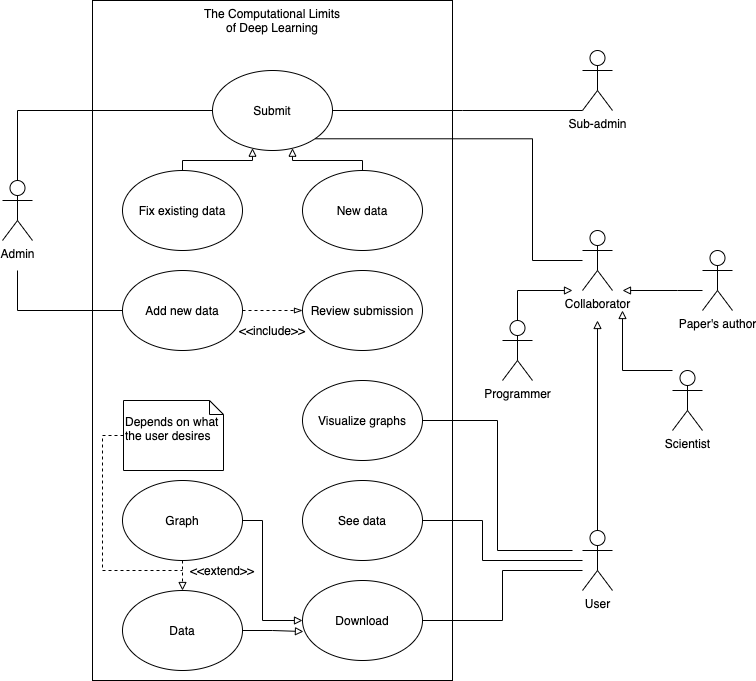

The diagram above was exported from draw.io. Its source (the exported page's mxGraphModel, read from the mxfile embedded in the PNG):
<mxGraphModel dx="1351" dy="923" grid="1" gridSize="10" guides="1" tooltips="1" connect="1" arrows="1" fold="1" page="1" pageScale="1" pageWidth="850" pageHeight="1100" math="0" shadow="0">
  <root>
    <mxCell id="0" />
    <mxCell id="1" parent="0" />
    <mxCell id="8UcSutBNnWzpMyuK4sId-12" value="" style="rounded=0;whiteSpace=wrap;html=1;" vertex="1" parent="1">
      <mxGeometry x="150" y="200" width="360" height="680" as="geometry" />
    </mxCell>
    <mxCell id="8UcSutBNnWzpMyuK4sId-22" style="edgeStyle=orthogonalEdgeStyle;rounded=0;orthogonalLoop=1;jettySize=auto;html=1;entryX=0;entryY=0.5;entryDx=0;entryDy=0;endArrow=none;endFill=0;" edge="1" parent="1" target="8UcSutBNnWzpMyuK4sId-21">
      <mxGeometry relative="1" as="geometry">
        <mxPoint x="75" y="470" as="sourcePoint" />
        <Array as="points">
          <mxPoint x="75" y="510" />
        </Array>
      </mxGeometry>
    </mxCell>
    <mxCell id="8UcSutBNnWzpMyuK4sId-24" style="edgeStyle=orthogonalEdgeStyle;rounded=0;orthogonalLoop=1;jettySize=auto;html=1;entryX=0;entryY=0.5;entryDx=0;entryDy=0;startArrow=none;startFill=0;endArrow=none;endFill=0;" edge="1" parent="1" source="8UcSutBNnWzpMyuK4sId-1" target="8UcSutBNnWzpMyuK4sId-19">
      <mxGeometry relative="1" as="geometry">
        <Array as="points">
          <mxPoint x="75" y="310" />
        </Array>
      </mxGeometry>
    </mxCell>
    <mxCell id="8UcSutBNnWzpMyuK4sId-1" value="Admin" style="shape=umlActor;verticalLabelPosition=bottom;verticalAlign=top;html=1;outlineConnect=0;" vertex="1" parent="1">
      <mxGeometry x="60" y="380" width="30" height="60" as="geometry" />
    </mxCell>
    <mxCell id="8UcSutBNnWzpMyuK4sId-25" style="edgeStyle=orthogonalEdgeStyle;rounded=0;orthogonalLoop=1;jettySize=auto;html=1;entryX=1;entryY=0.5;entryDx=0;entryDy=0;startArrow=none;startFill=0;endArrow=none;endFill=0;" edge="1" parent="1" source="8UcSutBNnWzpMyuK4sId-2" target="8UcSutBNnWzpMyuK4sId-19">
      <mxGeometry relative="1" as="geometry">
        <Array as="points">
          <mxPoint x="520" y="310" />
          <mxPoint x="520" y="310" />
        </Array>
      </mxGeometry>
    </mxCell>
    <mxCell id="8UcSutBNnWzpMyuK4sId-2" value="Sub-admin" style="shape=umlActor;verticalLabelPosition=bottom;verticalAlign=top;html=1;outlineConnect=0;" vertex="1" parent="1">
      <mxGeometry x="640" y="250" width="30" height="60" as="geometry" />
    </mxCell>
    <mxCell id="8UcSutBNnWzpMyuK4sId-26" style="edgeStyle=orthogonalEdgeStyle;rounded=0;orthogonalLoop=1;jettySize=auto;html=1;entryX=1;entryY=1;entryDx=0;entryDy=0;startArrow=none;startFill=0;endArrow=none;endFill=0;" edge="1" parent="1" source="8UcSutBNnWzpMyuK4sId-3" target="8UcSutBNnWzpMyuK4sId-19">
      <mxGeometry relative="1" as="geometry">
        <Array as="points">
          <mxPoint x="590" y="460" />
          <mxPoint x="590" y="338" />
        </Array>
      </mxGeometry>
    </mxCell>
    <mxCell id="8UcSutBNnWzpMyuK4sId-3" value="Collaborator&lt;br&gt;" style="shape=umlActor;verticalLabelPosition=bottom;verticalAlign=top;html=1;outlineConnect=0;" vertex="1" parent="1">
      <mxGeometry x="640" y="430" width="30" height="60" as="geometry" />
    </mxCell>
    <mxCell id="8UcSutBNnWzpMyuK4sId-15" style="edgeStyle=orthogonalEdgeStyle;rounded=0;orthogonalLoop=1;jettySize=auto;html=1;endArrow=block;endFill=0;" edge="1" parent="1" source="8UcSutBNnWzpMyuK4sId-5">
      <mxGeometry relative="1" as="geometry">
        <mxPoint x="630" y="490" as="targetPoint" />
        <Array as="points">
          <mxPoint x="575" y="490" />
        </Array>
      </mxGeometry>
    </mxCell>
    <mxCell id="8UcSutBNnWzpMyuK4sId-5" value="Programmer" style="shape=umlActor;verticalLabelPosition=bottom;verticalAlign=top;html=1;outlineConnect=0;" vertex="1" parent="1">
      <mxGeometry x="560" y="520" width="30" height="60" as="geometry" />
    </mxCell>
    <mxCell id="8UcSutBNnWzpMyuK4sId-14" style="edgeStyle=orthogonalEdgeStyle;rounded=0;orthogonalLoop=1;jettySize=auto;html=1;endArrow=block;endFill=0;" edge="1" parent="1" source="8UcSutBNnWzpMyuK4sId-6">
      <mxGeometry relative="1" as="geometry">
        <mxPoint x="680" y="510" as="targetPoint" />
        <Array as="points">
          <mxPoint x="680" y="570" />
        </Array>
      </mxGeometry>
    </mxCell>
    <mxCell id="8UcSutBNnWzpMyuK4sId-6" value="Scientist" style="shape=umlActor;verticalLabelPosition=bottom;verticalAlign=top;html=1;outlineConnect=0;" vertex="1" parent="1">
      <mxGeometry x="730" y="570" width="30" height="60" as="geometry" />
    </mxCell>
    <mxCell id="8UcSutBNnWzpMyuK4sId-16" style="edgeStyle=orthogonalEdgeStyle;rounded=0;orthogonalLoop=1;jettySize=auto;html=1;endArrow=block;endFill=0;" edge="1" parent="1" source="8UcSutBNnWzpMyuK4sId-7">
      <mxGeometry relative="1" as="geometry">
        <mxPoint x="680" y="490" as="targetPoint" />
        <Array as="points">
          <mxPoint x="735" y="490" />
        </Array>
      </mxGeometry>
    </mxCell>
    <mxCell id="8UcSutBNnWzpMyuK4sId-7" value="Paper's author" style="shape=umlActor;verticalLabelPosition=bottom;verticalAlign=top;html=1;outlineConnect=0;" vertex="1" parent="1">
      <mxGeometry x="760" y="450" width="30" height="60" as="geometry" />
    </mxCell>
    <mxCell id="8UcSutBNnWzpMyuK4sId-18" value="The Computational Limits of Deep Learning" style="text;html=1;strokeColor=none;fillColor=none;align=center;verticalAlign=middle;whiteSpace=wrap;rounded=0;" vertex="1" parent="1">
      <mxGeometry x="255" y="210" width="150" height="20" as="geometry" />
    </mxCell>
    <mxCell id="8UcSutBNnWzpMyuK4sId-19" value="Submit" style="ellipse;whiteSpace=wrap;html=1;" vertex="1" parent="1">
      <mxGeometry x="270" y="270" width="120" height="80" as="geometry" />
    </mxCell>
    <mxCell id="8UcSutBNnWzpMyuK4sId-29" style="edgeStyle=orthogonalEdgeStyle;rounded=0;orthogonalLoop=1;jettySize=auto;html=1;startArrow=none;startFill=0;endArrow=block;endFill=0;" edge="1" parent="1" source="8UcSutBNnWzpMyuK4sId-20" target="8UcSutBNnWzpMyuK4sId-19">
      <mxGeometry relative="1" as="geometry">
        <Array as="points">
          <mxPoint x="240" y="360" />
          <mxPoint x="310" y="360" />
        </Array>
      </mxGeometry>
    </mxCell>
    <mxCell id="8UcSutBNnWzpMyuK4sId-20" value="Fix existing data" style="ellipse;whiteSpace=wrap;html=1;" vertex="1" parent="1">
      <mxGeometry x="180" y="370" width="120" height="80" as="geometry" />
    </mxCell>
    <mxCell id="8UcSutBNnWzpMyuK4sId-51" style="edgeStyle=orthogonalEdgeStyle;rounded=0;orthogonalLoop=1;jettySize=auto;html=1;entryX=0;entryY=0.5;entryDx=0;entryDy=0;dashed=1;startArrow=none;startFill=0;endArrow=blockThin;endFill=0;" edge="1" parent="1" source="8UcSutBNnWzpMyuK4sId-21" target="8UcSutBNnWzpMyuK4sId-49">
      <mxGeometry relative="1" as="geometry" />
    </mxCell>
    <mxCell id="8UcSutBNnWzpMyuK4sId-21" value="Add new data" style="ellipse;whiteSpace=wrap;html=1;" vertex="1" parent="1">
      <mxGeometry x="180" y="470" width="120" height="80" as="geometry" />
    </mxCell>
    <mxCell id="8UcSutBNnWzpMyuK4sId-28" style="edgeStyle=orthogonalEdgeStyle;rounded=0;orthogonalLoop=1;jettySize=auto;html=1;startArrow=none;startFill=0;endArrow=block;endFill=0;" edge="1" parent="1" source="8UcSutBNnWzpMyuK4sId-27" target="8UcSutBNnWzpMyuK4sId-19">
      <mxGeometry relative="1" as="geometry">
        <Array as="points">
          <mxPoint x="420" y="360" />
          <mxPoint x="350" y="360" />
        </Array>
      </mxGeometry>
    </mxCell>
    <mxCell id="8UcSutBNnWzpMyuK4sId-27" value="New data" style="ellipse;whiteSpace=wrap;html=1;" vertex="1" parent="1">
      <mxGeometry x="360" y="370" width="120" height="80" as="geometry" />
    </mxCell>
    <mxCell id="8UcSutBNnWzpMyuK4sId-34" style="edgeStyle=orthogonalEdgeStyle;rounded=0;orthogonalLoop=1;jettySize=auto;html=1;entryX=1;entryY=0.5;entryDx=0;entryDy=0;startArrow=none;startFill=0;endArrow=none;endFill=0;" edge="1" parent="1" target="8UcSutBNnWzpMyuK4sId-31">
      <mxGeometry relative="1" as="geometry">
        <mxPoint x="630" y="750" as="sourcePoint" />
      </mxGeometry>
    </mxCell>
    <mxCell id="8UcSutBNnWzpMyuK4sId-36" style="edgeStyle=orthogonalEdgeStyle;rounded=0;orthogonalLoop=1;jettySize=auto;html=1;entryX=1;entryY=0.5;entryDx=0;entryDy=0;startArrow=none;startFill=0;endArrow=none;endFill=0;" edge="1" parent="1" source="8UcSutBNnWzpMyuK4sId-30" target="8UcSutBNnWzpMyuK4sId-32">
      <mxGeometry relative="1" as="geometry">
        <Array as="points">
          <mxPoint x="540" y="760" />
          <mxPoint x="540" y="720" />
        </Array>
      </mxGeometry>
    </mxCell>
    <mxCell id="8UcSutBNnWzpMyuK4sId-37" style="edgeStyle=orthogonalEdgeStyle;rounded=0;orthogonalLoop=1;jettySize=auto;html=1;entryX=1;entryY=0.5;entryDx=0;entryDy=0;startArrow=none;startFill=0;endArrow=none;endFill=0;" edge="1" parent="1" source="8UcSutBNnWzpMyuK4sId-30" target="8UcSutBNnWzpMyuK4sId-33">
      <mxGeometry relative="1" as="geometry">
        <Array as="points">
          <mxPoint x="560" y="770" />
          <mxPoint x="560" y="820" />
        </Array>
      </mxGeometry>
    </mxCell>
    <mxCell id="8UcSutBNnWzpMyuK4sId-42" style="edgeStyle=orthogonalEdgeStyle;rounded=0;orthogonalLoop=1;jettySize=auto;html=1;startArrow=none;startFill=0;endArrow=block;endFill=0;" edge="1" parent="1" source="8UcSutBNnWzpMyuK4sId-30">
      <mxGeometry relative="1" as="geometry">
        <mxPoint x="655" y="520" as="targetPoint" />
      </mxGeometry>
    </mxCell>
    <mxCell id="8UcSutBNnWzpMyuK4sId-30" value="User" style="shape=umlActor;verticalLabelPosition=bottom;verticalAlign=top;html=1;outlineConnect=0;" vertex="1" parent="1">
      <mxGeometry x="640" y="730" width="30" height="60" as="geometry" />
    </mxCell>
    <mxCell id="8UcSutBNnWzpMyuK4sId-31" value="Visualize graphs" style="ellipse;whiteSpace=wrap;html=1;" vertex="1" parent="1">
      <mxGeometry x="360" y="580" width="120" height="80" as="geometry" />
    </mxCell>
    <mxCell id="8UcSutBNnWzpMyuK4sId-32" value="See data" style="ellipse;whiteSpace=wrap;html=1;" vertex="1" parent="1">
      <mxGeometry x="360" y="680" width="120" height="80" as="geometry" />
    </mxCell>
    <mxCell id="8UcSutBNnWzpMyuK4sId-33" value="Download" style="ellipse;whiteSpace=wrap;html=1;" vertex="1" parent="1">
      <mxGeometry x="360" y="780" width="120" height="80" as="geometry" />
    </mxCell>
    <mxCell id="8UcSutBNnWzpMyuK4sId-40" style="edgeStyle=orthogonalEdgeStyle;rounded=0;orthogonalLoop=1;jettySize=auto;html=1;entryX=0;entryY=0.5;entryDx=0;entryDy=0;startArrow=none;startFill=0;endArrow=block;endFill=0;" edge="1" parent="1" source="8UcSutBNnWzpMyuK4sId-38" target="8UcSutBNnWzpMyuK4sId-33">
      <mxGeometry relative="1" as="geometry">
        <Array as="points">
          <mxPoint x="320" y="720" />
          <mxPoint x="320" y="820" />
        </Array>
      </mxGeometry>
    </mxCell>
    <mxCell id="8UcSutBNnWzpMyuK4sId-43" style="edgeStyle=orthogonalEdgeStyle;rounded=0;orthogonalLoop=1;jettySize=auto;html=1;exitX=0.5;exitY=1;exitDx=0;exitDy=0;entryX=0.5;entryY=0;entryDx=0;entryDy=0;startArrow=none;startFill=0;endArrow=block;endFill=0;dashed=1;" edge="1" parent="1" source="8UcSutBNnWzpMyuK4sId-38" target="8UcSutBNnWzpMyuK4sId-39">
      <mxGeometry relative="1" as="geometry" />
    </mxCell>
    <mxCell id="8UcSutBNnWzpMyuK4sId-38" value="Graph" style="ellipse;whiteSpace=wrap;html=1;" vertex="1" parent="1">
      <mxGeometry x="180" y="680" width="120" height="80" as="geometry" />
    </mxCell>
    <mxCell id="8UcSutBNnWzpMyuK4sId-41" style="edgeStyle=orthogonalEdgeStyle;rounded=0;orthogonalLoop=1;jettySize=auto;html=1;entryX=0.008;entryY=0.638;entryDx=0;entryDy=0;entryPerimeter=0;startArrow=none;startFill=0;endArrow=block;endFill=0;" edge="1" parent="1" source="8UcSutBNnWzpMyuK4sId-39" target="8UcSutBNnWzpMyuK4sId-33">
      <mxGeometry relative="1" as="geometry">
        <Array as="points">
          <mxPoint x="330" y="830" />
          <mxPoint x="330" y="831" />
        </Array>
      </mxGeometry>
    </mxCell>
    <mxCell id="8UcSutBNnWzpMyuK4sId-39" value="Data" style="ellipse;whiteSpace=wrap;html=1;" vertex="1" parent="1">
      <mxGeometry x="180" y="790" width="120" height="80" as="geometry" />
    </mxCell>
    <mxCell id="8UcSutBNnWzpMyuK4sId-44" value="&amp;lt;&amp;lt;extend&amp;gt;&amp;gt;" style="text;html=1;strokeColor=none;fillColor=none;align=center;verticalAlign=middle;whiteSpace=wrap;rounded=0;" vertex="1" parent="1">
      <mxGeometry x="260" y="760" width="40" height="20" as="geometry" />
    </mxCell>
    <mxCell id="8UcSutBNnWzpMyuK4sId-48" style="edgeStyle=orthogonalEdgeStyle;rounded=0;orthogonalLoop=1;jettySize=auto;html=1;dashed=1;startArrow=none;startFill=0;endArrow=none;endFill=0;" edge="1" parent="1" source="8UcSutBNnWzpMyuK4sId-47">
      <mxGeometry relative="1" as="geometry">
        <mxPoint x="240" y="770" as="targetPoint" />
        <Array as="points">
          <mxPoint x="160" y="635" />
          <mxPoint x="160" y="770" />
        </Array>
      </mxGeometry>
    </mxCell>
    <mxCell id="8UcSutBNnWzpMyuK4sId-47" value="&lt;br&gt;Depends on what the user desires&amp;nbsp;" style="shape=note;whiteSpace=wrap;html=1;size=14;verticalAlign=top;align=left;spacingTop=-6;" vertex="1" parent="1">
      <mxGeometry x="181" y="600" width="100" height="70" as="geometry" />
    </mxCell>
    <mxCell id="8UcSutBNnWzpMyuK4sId-49" value="Review submission" style="ellipse;whiteSpace=wrap;html=1;" vertex="1" parent="1">
      <mxGeometry x="360" y="470" width="120" height="80" as="geometry" />
    </mxCell>
    <mxCell id="8UcSutBNnWzpMyuK4sId-52" value="&amp;lt;&amp;lt;include&amp;gt;&amp;gt;" style="text;html=1;strokeColor=none;fillColor=none;align=center;verticalAlign=middle;whiteSpace=wrap;rounded=0;" vertex="1" parent="1">
      <mxGeometry x="310" y="520" width="40" height="20" as="geometry" />
    </mxCell>
  </root>
</mxGraphModel>